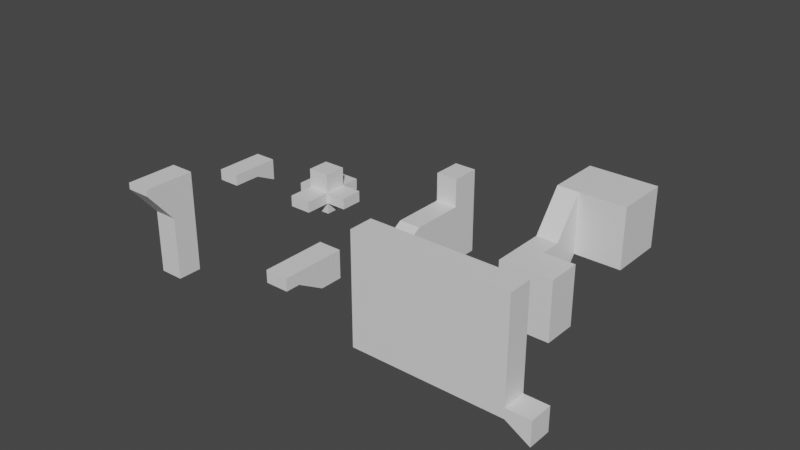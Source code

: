 # Source: m3a5exercicio-extrude1.blend  (saved by Blender 3.3.6; exported with 4.5.12 LTS)
import bpy
from mathutils import Matrix  # noqa: F401  (used for matrix-valued properties, if any)

bpy.ops.wm.read_factory_settings(use_empty=True)
scene = bpy.context.scene
scene.name = 'Scene'

# ---- collections
col_collection = bpy.data.collections.new('Collection'); scene.collection.children.link(col_collection)
col_collection_2 = bpy.data.collections.new('Collection 2'); scene.collection.children.link(col_collection_2)

# ---- materials (node trees are filled in below, after node groups)
mat_material = bpy.data.materials.new('Material')
mat_material.displacement_method = 'DISPLACEMENT'
mat_material.alpha_threshold = 0.0
mat_material.use_transparent_shadow = False
mat_material.roughness = 0.5
mat_material.line_color = (0.0, 0.0, 0.0, 1.0)

# ---- material node trees
mat_material.use_nodes = True; mat_material.node_tree.nodes.clear()
_N = mat_material.node_tree.nodes; _L = mat_material.node_tree.links
n0 = _N.new('ShaderNodeOutputMaterial'); n0.name = 'Material Output'; n0.location = (300, 300)
n1 = _N.new('ShaderNodeBsdfPrincipled'); n1.name = 'Principled BSDF'; n1.location = (10, 300)
n1.distribution = 'GGX'
n1.subsurface_method = 'BURLEY'
n1.inputs[3].default_value = 1.45
n1.inputs[27].default_value = (0.0, 0.0, 0.0, 1.0)
n1.inputs[28].default_value = 1.0
_L.new(n1.outputs[0], n0.inputs[0])
n0.is_active_output = True

# ---- world
world_world = bpy.data.worlds.new('World'); scene.world = world_world
world_world.color = (0.05088, 0.05088, 0.05088)
world_world.use_sun_shadow = False
world_world.sun_shadow_jitter_overblur = 0.0

# ---- meshes
me_cube = bpy.data.meshes.new('Cube')
me_cube.from_pydata([(1.0, 1.0, 1.0), (1.0, -1.0, 1.0), (-1.0, 1.0, 1.0), (-1.0, -1.0, 1.0), (1.0, 3.867, 1.0), (-1.0, 3.867, 1.0), (1.0, 3.867, 3.581), (-1.0, 3.867, 3.581), (1.0, 6.446, 3.581), (-1.0, 6.446, 3.581), (1.0, 6.446, -4.214), (-1.0, 6.446, -4.214), (1.0, 3.848, -4.214), (-1.0, 3.848, -4.214), (1.0, -2.69, -4.214), (-1.0, -2.69, -4.214), (1.0, -2.69, -1.192e-05), (-1.0, -2.69, -1.192e-05), (1.0, 0.5792, -4.214), (-1.0, 0.5792, -4.214), (9.334, 1.492, 1.221), (11.33, 1.492, 1.221), (9.334, 3.492, 1.221), (11.33, 3.492, 1.221), (9.334, 6.169, 4.706), (11.33, 6.169, 4.706), (9.334, 11.13, 4.706), (11.33, 11.13, 4.706), (15.59, 6.169, 4.706), (15.59, 11.13, 4.706), (9.334, 1.492, -4.299), (11.33, 1.492, -4.299), (9.334, 3.492, -4.299), (11.33, 3.492, -4.299), (9.334, 6.169, -0.8138), (11.33, 6.169, -0.8138), (9.334, 11.13, -0.8138), (11.33, 11.13, -0.8138), (15.59, 6.169, -0.8138), (15.59, 11.13, -0.8138), (9.334, -1.626, 1.221), (11.33, -1.626, 1.221), (9.334, -1.626, -4.299), (11.33, -1.626, -4.299), (14.21, 1.492, 1.221), (14.21, 1.492, -4.299), (14.21, -1.626, 1.221), (14.21, -1.626, -4.299), (-1.259, -12.21, 0.2433), (0.7414, -12.21, 0.2433), (-1.259, -10.21, 0.2433), (0.7414, -10.21, 0.2433), (-1.259, -12.21, 2.672), (0.7414, -12.21, 2.672), (-1.259, -10.21, 2.672), (0.7414, -10.21, 2.672), (-1.259, -14.58, 1.607), (0.7414, -14.58, 1.607), (-1.259, -14.58, 2.672), (0.7414, -14.58, 2.672), (-1.259, -15.85, 1.607), (0.7414, -15.85, 1.607), (-1.259, -15.85, 2.672), (0.7414, -15.85, 2.672), (-10.84, -1.356, -0.7567), (-10.84, -1.356, 1.243), (-10.84, 0.6442, -0.7567), (-10.84, 0.6442, 1.243), (-8.845, -1.356, -0.7567), (-8.845, -1.356, 1.243), (-8.845, 0.6442, -0.7567), (-8.845, 0.6442, 1.243), (-10.84, -1.356, 0.2433), (-10.84, 0.6442, 0.2433), (-8.845, 0.6442, 0.2433), (-8.845, -1.356, 0.2433), (-10.84, -3.723, 1.243), (-8.845, -3.723, 1.243), (-10.84, -3.723, 0.2433), (-8.845, -3.723, 0.2433), (-10.84, -1.356, 2.927), (-10.84, 0.6442, 2.927), (-8.845, -1.356, 2.927), (-8.845, 0.6442, 2.927), (-10.84, 2.383, 1.243), (-8.845, 2.383, 1.243), (-10.84, 2.383, 0.2433), (-8.845, 2.383, 0.2433), (-12.05, -1.356, 1.243), (-12.05, 0.6442, 1.243), (-12.05, -1.356, 0.2433), (-12.05, 0.6442, 0.2433), (-6.992, -1.356, 1.243), (-6.992, 0.6442, 1.243), (-6.992, 0.6442, 0.2433), (-6.992, -1.356, 0.2433), (-19.56, -1.356, 0.2245), (-19.56, -1.356, 1.243), (-19.56, 0.6442, -0.7567), (-19.56, 0.6442, 1.243), (-17.56, -1.356, 0.2245), (-17.56, -1.356, 1.243), (-17.56, 0.6442, -0.7567), (-17.56, 0.6442, 1.243), (-19.56, -3.897, 0.2245), (-19.56, -3.897, 1.243), (-17.56, -3.897, 0.2245), (-17.56, -3.897, 1.243), (20.52, -16.84, 0.4162), (20.52, -16.84, 1.243), (20.52, -14.84, 0.4162), (20.52, -14.84, 1.243), (22.52, -16.84, -0.7567), (22.52, -16.84, 1.243), (22.52, -14.84, -0.7567), (22.52, -14.84, 1.243), (7.998, -16.84, 0.4162), (7.998, -16.84, 1.243), (7.998, -14.84, 0.4162), (7.998, -14.84, 1.243), (20.52, -16.84, 9.451), (20.52, -14.84, 9.451), (7.998, -16.84, 9.451), (7.998, -14.84, 9.451), (-11.94, -16.97, -0.7567), (-11.94, -16.97, 1.243), (-11.94, -14.97, -0.7567), (-11.94, -14.97, 1.243), (-9.939, -16.97, -0.7567), (-9.939, -16.97, 1.243), (-9.939, -14.97, -0.7567), (-9.939, -14.97, 1.243), (-11.94, -16.97, 7.652), (-11.94, -14.97, 7.652), (-9.939, -16.97, 7.652), (-9.939, -14.97, 7.652), (-9.939, -14.97, 4.448), (-9.939, -16.97, 4.448), (-11.94, -16.97, 4.448), (-11.94, -14.97, 4.448), (-11.94, -19.18, 7.652), (-9.939, -19.18, 7.652), (-9.939, -19.18, 7.111), (-11.94, -19.18, 7.111)], [], [(0, 2, 3, 1), (2, 0, 4, 5), (5, 4, 6, 7), (7, 6, 8, 9), (9, 8, 10, 11), (11, 10, 12, 13), (19, 18, 14, 15), (15, 14, 16, 17), (1, 3, 17, 16), (13, 12, 18, 19), (0, 18, 12, 4), (6, 4, 8), (10, 8, 4, 12), (1, 18, 0), (14, 18, 1, 16), (7, 9, 11, 5), (5, 11, 13, 2), (2, 13, 19, 3), (15, 17, 3, 19), (20, 22, 23, 21), (22, 24, 25, 23), (24, 26, 27, 25), (27, 29, 28, 25), (30, 31, 33, 32), (32, 33, 35, 34), (34, 35, 37, 36), (37, 35, 38, 39), (25, 28, 38, 35), (30, 20, 40, 42), (23, 25, 35, 33), (29, 27, 37, 39), (21, 23, 33, 31), (26, 24, 34, 36), (24, 22, 32, 34), (28, 29, 39, 38), (22, 20, 30, 32), (27, 26, 36, 37), (40, 41, 43, 42), (31, 30, 42, 43), (20, 21, 41, 40), (31, 43, 47, 45), (44, 45, 47, 46), (43, 41, 46, 47), (41, 21, 44, 46), (21, 31, 45, 44), (48, 50, 51, 49), (52, 53, 55, 54), (51, 50, 54, 55), (53, 52, 58, 59), (49, 51, 55, 53), (50, 48, 52, 54), (57, 59, 63, 61), (48, 49, 57, 56), (49, 53, 59, 57), (52, 48, 56, 58), (60, 61, 63, 62), (56, 57, 61, 60), (58, 56, 60, 62), (59, 58, 62, 63), (72, 65, 88, 90), (73, 67, 84, 86), (71, 69, 92, 93), (65, 72, 78, 76), (66, 70, 68, 64), (69, 71, 83, 82), (68, 75, 72, 64), (70, 74, 75, 68), (66, 73, 74, 70), (64, 72, 73, 66), (79, 77, 76, 78), (75, 69, 77, 79), (69, 65, 76, 77), (72, 75, 79, 78), (83, 81, 80, 82), (67, 65, 80, 81), (65, 69, 82, 80), (71, 67, 81, 83), (86, 84, 85, 87), (74, 73, 86, 87), (67, 71, 85, 84), (71, 74, 87, 85), (90, 88, 89, 91), (73, 72, 90, 91), (65, 67, 89, 88), (67, 73, 91, 89), (94, 93, 92, 95), (75, 74, 94, 95), (69, 75, 95, 92), (74, 71, 93, 94), (96, 97, 99, 98), (98, 99, 103, 102), (102, 103, 101, 100), (97, 96, 104, 105), (98, 102, 100, 96), (103, 99, 97, 101), (106, 107, 105, 104), (96, 100, 106, 104), (101, 97, 105, 107), (100, 101, 107, 106), (111, 110, 118, 119), (110, 111, 115, 114), (114, 115, 113, 112), (112, 113, 109, 108), (110, 114, 112, 108), (115, 111, 109, 113), (116, 117, 119, 118), (108, 109, 117, 116), (117, 109, 120, 122), (110, 108, 116, 118), (120, 121, 123, 122), (119, 117, 122, 123), (111, 119, 123, 121), (109, 111, 121, 120), (124, 125, 127, 126), (126, 127, 131, 130), (130, 131, 129, 128), (128, 129, 125, 124), (126, 130, 128, 124), (137, 136, 135, 134), (135, 133, 132, 134), (139, 138, 132, 133), (137, 134, 141, 142), (136, 139, 133, 135), (131, 127, 139, 136), (125, 129, 137, 138), (127, 125, 138, 139), (129, 131, 136, 137), (143, 142, 141, 140), (134, 132, 140, 141), (132, 138, 143, 140), (138, 137, 142, 143)])
_uv = me_cube.uv_layers.new(name='UVMap')
_uv.uv.foreach_set('vector', [0.375, 0.0, 0.625, 0.0, 0.625, 0.25, 0.375, 0.25, 0.625, 0.0, 0.375, 0.0, 0.375, 0.0, 0.625, 0.0, 0.625, 0.0, 0.375, 0.0, 0.375, 0.0, 0.625, 0.0, 0.625, 0.0, 0.375, 0.0, 0.375, 0.0, 0.625, 0.0, 0.625, 0.0, 0.375, 0.0, 0.375, 0.0, 0.625, 0.0, 0.625, 0.0, 0.375, 0.0, 0.375, 0.0, 0.625, 0.0, 0.625, 0.0, 0.375, 0.0, 0.375, 0.0, 0.625, 0.0, 0.625, 0.0, 0.375, 0.0, 0.375, 0.0, 0.625, 0.0, 0.375, 0.25, 0.625, 0.25, 0.625, 0.0, 0.375, 0.0, 0.625, 0.0, 0.375, 0.0, 0.375, 0.0, 0.625, 0.0, 0.375, 0.0, 0.375, 0.0, 0.375, 0.0, 0.375, 0.0, 0.375, 0.0, 0.375, 0.0, 0.375, 0.0, 0.375, 0.0, 0.375, 0.0, 0.375, 0.0, 0.375, 0.0, 0.375, 0.25, 0.375, 0.0, 0.375, 0.0, 0.375, 0.0, 0.375, 0.0, 0.375, 0.25, 0.375, 0.0, 0.625, 0.0, 0.625, 0.0, 0.625, 0.0, 0.625, 0.0, 0.625, 0.0, 0.625, 0.0, 0.625, 0.0, 0.625, 0.0, 0.625, 0.0, 0.625, 0.0, 0.625, 0.0, 0.625, 0.25, 0.625, 0.0, 0.625, 0.0, 0.625, 0.25, 0.625, 0.0, 0.0, 0.0, 0.0, 1.0, 1.0, 1.0, 1.0, 0.0, 0.0, 1.0, 0.0, 1.0, 1.0, 1.0, 1.0, 1.0, 0.0, 1.0, 0.0, 1.0, 1.0, 1.0, 1.0, 1.0, 1.0, 1.0, 1.0, 1.0, 1.0, 1.0, 1.0, 1.0, 0.0, 0.0, 1.0, 0.0, 1.0, 1.0, 0.0, 1.0, 0.0, 1.0, 1.0, 1.0, 1.0, 1.0, 0.0, 1.0, 0.0, 1.0, 1.0, 1.0, 1.0, 1.0, 0.0, 1.0, 1.0, 1.0, 1.0, 1.0, 1.0, 1.0, 1.0, 1.0, 1.0, 1.0, 1.0, 1.0, 1.0, 1.0, 1.0, 1.0, 0.0, 0.0, 0.0, 0.0, 0.0, 0.0, 0.0, 0.0, 1.0, 1.0, 1.0, 1.0, 1.0, 1.0, 1.0, 1.0, 1.0, 1.0, 1.0, 1.0, 1.0, 1.0, 1.0, 1.0, 1.0, 0.0, 1.0, 1.0, 1.0, 1.0, 1.0, 0.0, 0.0, 1.0, 0.0, 1.0, 0.0, 1.0, 0.0, 1.0, 0.0, 1.0, 0.0, 1.0, 0.0, 1.0, 0.0, 1.0, 1.0, 1.0, 1.0, 1.0, 1.0, 1.0, 1.0, 1.0, 0.0, 1.0, 0.0, 0.0, 0.0, 0.0, 0.0, 1.0, 1.0, 1.0, 0.0, 1.0, 0.0, 1.0, 1.0, 1.0, 0.0, 0.0, 1.0, 0.0, 1.0, 0.0, 0.0, 0.0, 1.0, 0.0, 0.0, 0.0, 0.0, 0.0, 1.0, 0.0, 0.0, 0.0, 1.0, 0.0, 1.0, 0.0, 0.0, 0.0, 1.0, 0.0, 1.0, 0.0, 1.0, 0.0, 1.0, 0.0, 1.0, 0.0, 1.0, 0.0, 1.0, 0.0, 1.0, 0.0, 1.0, 0.0, 1.0, 0.0, 1.0, 0.0, 1.0, 0.0, 1.0, 0.0, 1.0, 0.0, 1.0, 0.0, 1.0, 0.0, 1.0, 0.0, 1.0, 0.0, 1.0, 0.0, 1.0, 0.0, 0.0, 0.0, 0.0, 1.0, 1.0, 1.0, 1.0, 0.0, 0.0, 0.0, 1.0, 0.0, 1.0, 1.0, 0.0, 1.0, 1.0, 1.0, 0.0, 1.0, 0.0, 1.0, 1.0, 1.0, 1.0, 0.0, 0.0, 0.0, 0.0, 0.0, 1.0, 0.0, 1.0, 0.0, 1.0, 1.0, 1.0, 1.0, 1.0, 0.0, 0.0, 1.0, 0.0, 0.0, 0.0, 0.0, 0.0, 1.0, 1.0, 0.0, 1.0, 0.0, 1.0, 0.0, 1.0, 0.0, 0.0, 0.0, 1.0, 0.0, 1.0, 0.0, 0.0, 0.0, 1.0, 0.0, 1.0, 0.0, 1.0, 0.0, 1.0, 0.0, 0.0, 0.0, 0.0, 0.0, 0.0, 0.0, 0.0, 0.0, 0.0, 0.0, 1.0, 0.0, 1.0, 0.0, 0.0, 0.0, 0.0, 0.0, 1.0, 0.0, 1.0, 0.0, 0.0, 0.0, 0.0, 0.0, 0.0, 0.0, 0.0, 0.0, 0.0, 0.0, 1.0, 0.0, 0.0, 0.0, 0.0, 0.0, 1.0, 0.0, 0.5, 0.0, 0.625, 0.0, 0.625, 0.0, 0.5, 0.0, 0.5, 0.25, 0.625, 0.25, 0.625, 0.25, 0.5, 0.25, 0.625, 0.5, 0.625, 0.75, 0.625, 0.75, 0.625, 0.5, 0.625, 0.0, 0.5, 0.0, 0.5, 0.0, 0.625, 0.0, 0.125, 0.5, 0.375, 0.5, 0.375, 0.75, 0.125, 0.75, 0.625, 0.75, 0.625, 0.5, 0.625, 0.5, 0.625, 0.75, 0.375, 0.75, 0.5, 0.75, 0.5, 1.0, 0.375, 1.0, 0.375, 0.5, 0.5, 0.5, 0.5, 0.75, 0.375, 0.75, 0.375, 0.25, 0.5, 0.25, 0.5, 0.5, 0.375, 0.5, 0.375, 0.0, 0.5, 0.0, 0.5, 0.25, 0.375, 0.25, 0.5, 0.75, 0.625, 0.75, 0.625, 1.0, 0.5, 1.0, 0.5, 0.75, 0.625, 0.75, 0.625, 0.75, 0.5, 0.75, 0.625, 0.75, 0.875, 0.75, 0.875, 0.75, 0.625, 0.75, 0.5, 1.0, 0.5, 0.75, 0.5, 0.75, 0.5, 1.0, 0.625, 0.5, 0.875, 0.5, 0.875, 0.75, 0.625, 0.75, 0.625, 0.25, 0.625, 0.0, 0.625, 0.0, 0.625, 0.25, 0.875, 0.75, 0.625, 0.75, 0.625, 0.75, 0.875, 0.75, 0.625, 0.5, 0.625, 0.25, 0.625, 0.25, 0.625, 0.5, 0.5, 0.25, 0.625, 0.25, 0.625, 0.5, 0.5, 0.5, 0.5, 0.5, 0.5, 0.25, 0.5, 0.25, 0.5, 0.5, 0.625, 0.25, 0.625, 0.5, 0.625, 0.5, 0.625, 0.25, 0.625, 0.5, 0.5, 0.5, 0.5, 0.5, 0.625, 0.5, 0.5, 0.0, 0.625, 0.0, 0.625, 0.25, 0.5, 0.25, 0.5, 0.25, 0.5, 0.0, 0.5, 0.0, 0.5, 0.25, 0.625, 0.0, 0.625, 0.25, 0.625, 0.25, 0.625, 0.0, 0.625, 0.25, 0.5, 0.25, 0.5, 0.25, 0.625, 0.25, 0.5, 0.5, 0.625, 0.5, 0.625, 0.75, 0.5, 0.75, 0.5, 0.75, 0.5, 0.5, 0.5, 0.5, 0.5, 0.75, 0.625, 0.75, 0.5, 0.75, 0.5, 0.75, 0.625, 0.75, 0.5, 0.5, 0.625, 0.5, 0.625, 0.5, 0.5, 0.5, 0.375, 0.0, 0.625, 0.0, 0.625, 0.25, 0.375, 0.25, 0.375, 0.25, 0.625, 0.25, 0.625, 0.5, 0.375, 0.5, 0.375, 0.5, 0.625, 0.5, 0.625, 0.75, 0.375, 0.75, 0.625, 0.0, 0.375, 0.0, 0.375, 0.0, 0.625, 0.0, 0.125, 0.5, 0.375, 0.5, 0.375, 0.75, 0.125, 0.75, 0.625, 0.5, 0.875, 0.5, 0.875, 0.75, 0.625, 0.75, 0.375, 0.75, 0.625, 0.75, 0.625, 1.0, 0.375, 1.0, 0.125, 0.75, 0.375, 0.75, 0.375, 0.75, 0.125, 0.75, 0.625, 0.75, 0.875, 0.75, 0.875, 0.75, 0.625, 0.75, 0.375, 0.75, 0.625, 0.75, 0.625, 0.75, 0.375, 0.75, 0.625, 0.25, 0.375, 0.25, 0.375, 0.25, 0.625, 0.25, 0.375, 0.25, 0.625, 0.25, 0.625, 0.5, 0.375, 0.5, 0.375, 0.5, 0.625, 0.5, 0.625, 0.75, 0.375, 0.75, 0.375, 0.75, 0.625, 0.75, 0.625, 1.0, 0.375, 1.0, 0.125, 0.5, 0.375, 0.5, 0.375, 0.75, 0.125, 0.75, 0.625, 0.5, 0.875, 0.5, 0.875, 0.75, 0.625, 0.75, 0.375, 0.0, 0.625, 0.0, 0.625, 0.25, 0.375, 0.25, 0.375, 1.0, 0.625, 1.0, 0.625, 1.0, 0.375, 1.0, 0.625, 1.0, 0.625, 1.0, 0.625, 1.0, 0.625, 1.0, 0.125, 0.5, 0.125, 0.75, 0.125, 0.75, 0.125, 0.5, 0.875, 0.75, 0.875, 0.5, 0.875, 0.5, 0.875, 0.75, 0.625, 0.25, 0.625, 0.0, 0.625, 0.0, 0.625, 0.25, 0.625, 0.25, 0.625, 0.25, 0.625, 0.25, 0.625, 0.25, 0.875, 0.75, 0.875, 0.5, 0.875, 0.5, 0.875, 0.75, 0.375, 0.0, 0.625, 0.0, 0.625, 0.25, 0.375, 0.25, 0.375, 0.25, 0.625, 0.25, 0.625, 0.5, 0.375, 0.5, 0.375, 0.5, 0.625, 0.5, 0.625, 0.75, 0.375, 0.75, 0.375, 0.75, 0.625, 0.75, 0.625, 1.0, 0.375, 1.0, 0.125, 0.5, 0.375, 0.5, 0.375, 0.75, 0.125, 0.75, 0.625, 0.75, 0.625, 0.5, 0.625, 0.5, 0.625, 0.75, 0.625, 0.5, 0.875, 0.5, 0.875, 0.75, 0.625, 0.75, 0.625, 0.25, 0.625, 0.0, 0.625, 0.0, 0.625, 0.25, 0.625, 0.75, 0.625, 0.75, 0.625, 0.75, 0.625, 0.75, 0.625, 0.5, 0.625, 0.25, 0.625, 0.25, 0.625, 0.5, 0.625, 0.5, 0.625, 0.25, 0.625, 0.25, 0.625, 0.5, 0.625, 1.0, 0.625, 0.75, 0.625, 0.75, 0.625, 1.0, 0.625, 0.25, 0.625, 0.0, 0.625, 0.0, 0.625, 0.25, 0.625, 0.75, 0.625, 0.5, 0.625, 0.5, 0.625, 0.75, 0.625, 1.0, 0.625, 0.75, 0.625, 0.75, 0.625, 1.0, 0.625, 0.75, 0.875, 0.75, 0.875, 0.75, 0.625, 0.75, 0.625, 0.0, 0.625, 0.0, 0.625, 0.0, 0.625, 0.0, 0.625, 1.0, 0.625, 0.75, 0.625, 0.75, 0.625, 1.0])
me_cube.materials.append(mat_material)
me_cube.use_remesh_preserve_volume = False
me_cube.use_remesh_preserve_attributes = False
me_cube.use_mirror_vertex_groups = False
me_cube.update()

# ---- objects
ob_cube = bpy.data.objects.new('Cube', me_cube)

# ---- transforms, parenting, visibility, modifiers, constraints
ob_cube.location = (0.0, 0.0, 0.0)
ob_cube.lock_rotations_4d = False
ob_cube.empty_display_type = 'ARROWS'
ob_cube.display_type = 'WIRE'
ob_cube.show_wire = True
ob_cube.lineart.crease_threshold = 0.0

# ---- collection membership
col_collection.objects.link(ob_cube)

# ---- scene / render settings (as saved in the file)
scene.frame_start = 1; scene.frame_end = 250; scene.frame_set(1)
scene.render.engine = 'BLENDER_EEVEE_NEXT'
scene.render.motion_blur_shutter = 1.0
scene.cycles.use_denoising = False
scene.cycles.samples = 128
scene.cycles.sampling_pattern = 'TABULATED_SOBOL'
scene.cycles.use_adaptive_sampling = False
scene.cycles.use_light_tree = False
scene.view_settings.view_transform = 'Filmic'
bpy.context.view_layer.update()

# ---- added for rendering (the .blend has no active camera and no usable light): camera, sun
cam_auto = bpy.data.cameras.new('AutoCamera')
cam_auto.lens = 50.0
cam_auto.sensor_width = 36.0
cam_auto.clip_end = 1000.0
ob_auto_camera = bpy.data.objects.new('AutoCamera', cam_auto)
scene.collection.objects.link(ob_auto_camera)
ob_auto_camera.location = (51.116, -63.5882, 42.2852)
ob_auto_camera.rotation_euler = (1.09748, -7.21219e-08, 0.694738)
scene.camera = ob_auto_camera
light_auto_sun = bpy.data.lights.new('AutoSun', 'SUN')
light_auto_sun.energy = 3.0
light_auto_sun.angle = 0.0523599
ob_auto_sun = bpy.data.objects.new('AutoSun', light_auto_sun)
scene.collection.objects.link(ob_auto_sun)
ob_auto_sun.rotation_euler = (0.872665, 0.174533, 0.523599)
bpy.context.view_layer.update()
